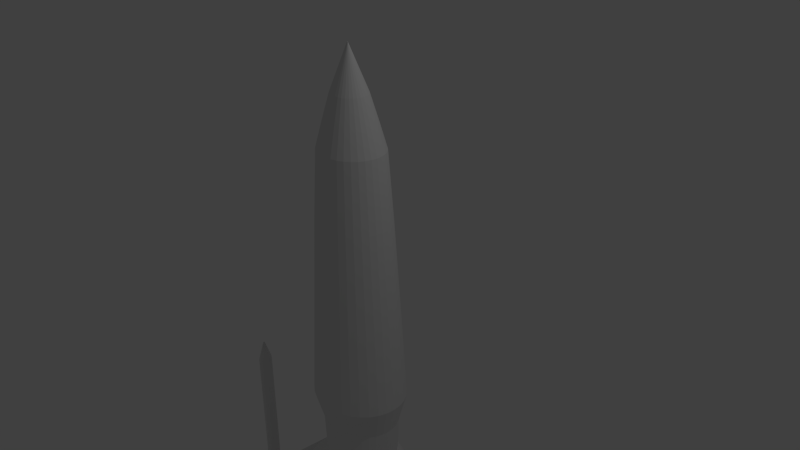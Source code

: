 # Source: ko.blend  (saved by Blender 2.76.0; exported with 4.5.12 LTS)
import bpy
from mathutils import Matrix  # noqa: F401  (used for matrix-valued properties, if any)

bpy.ops.wm.read_factory_settings(use_empty=True)
scene = bpy.context.scene
scene.name = 'Scene'

# ---- collections
col_collection_1 = bpy.data.collections.new('Collection 1'); scene.collection.children.link(col_collection_1)

# ---- world
world_world = bpy.data.worlds.new('World'); scene.world = world_world
world_world.color = (0.05088, 0.05088, 0.05088)
world_world.use_sun_shadow = False
world_world.sun_shadow_jitter_overblur = 0.0
world_world.cycles.sampling_method = 'MANUAL'
world_world.cycles.sample_map_resolution = 256

# ---- cameras
cam_camera = bpy.data.cameras.new('Camera')
cam_camera.clip_end = 100.0
cam_camera.lens = 35.0
cam_camera.sensor_width = 32.0
cam_camera.sensor_height = 18.0
cam_camera.ortho_scale = 7.314
cam_camera.dof.focus_distance = 0.0
cam_camera.dof.aperture_fstop = 128.0

# ---- lights
light_lamp = bpy.data.lights.new('Lamp', 'POINT')
light_lamp.transmission_factor = 0.0
light_lamp.cutoff_distance = 30.0
light_lamp.energy = 100.0
light_lamp.shadow_buffer_clip_start = 1.001
light_lamp.shadow_soft_size = 0.1
light_lamp.shadow_maximum_resolution = 0.006
light_lamp.use_absolute_resolution = True
light_lamp.cycles.use_multiple_importance_sampling = False

# ---- meshes
me_plane_002 = bpy.data.meshes.new('Plane.002')
me_plane_002.from_pydata([(-0.6824, -2.952, 1.049e-07), (-0.6824, 0.03578, 6.249e-08), (-2.218, -1.458, 8.371e-08), (-2.218, -2.952, 1.049e-07), (-2.256, -3.781, -0.2286), (-2.256, 0.936, -0.01163), (-2.228, -3.781, -0.2242), (-2.255, 0.936, -0.01141), (-2.201, -3.781, -0.2112), (-2.253, 0.936, -0.01075), (-2.176, -3.781, -0.1901), (-2.252, 0.936, -0.009682), (-2.155, -3.781, -0.1617), (-2.251, 0.936, -0.008241), (-2.137, -3.781, -0.127), (-2.25, 0.936, -0.006485), (-2.124, -3.781, -0.08751), (-2.249, 0.936, -0.004482), (-2.115, -3.781, -0.04464), (-2.249, 0.936, -0.002309), (-2.113, -3.781, -4.753e-05), (-2.249, 0.936, -4.821e-05), (-2.115, -3.781, 0.04454), (-2.249, 0.936, 0.002212), (-2.124, -3.781, 0.08742), (-2.249, 0.936, 0.004386), (-2.137, -3.781, 0.1269), (-2.25, 0.936, 0.006389), (-2.155, -3.781, 0.1616), (-2.251, 0.936, 0.008145), (-2.176, -3.781, 0.19), (-2.252, 0.936, 0.009586), (-2.201, -3.781, 0.2111), (-2.253, 0.936, 0.01066), (-2.228, -3.781, 0.2241), (-2.255, 0.936, 0.01132), (-2.256, -3.781, 0.2285), (-2.256, 0.936, 0.01154), (-2.284, -3.781, 0.2241), (-2.257, 0.936, 0.01132), (-2.311, -3.781, 0.2111), (-2.259, 0.936, 0.01066), (-2.336, -3.781, 0.19), (-2.26, 0.936, 0.009586), (-2.358, -3.781, 0.1616), (-2.261, 0.936, 0.008145), (-2.375, -3.781, 0.1269), (-2.262, 0.936, 0.006389), (-2.389, -3.781, 0.08742), (-2.263, 0.936, 0.004386), (-2.397, -3.781, 0.04454), (-2.263, 0.936, 0.002212), (-2.4, -3.781, -4.773e-05), (-2.263, 0.936, -4.822e-05), (-2.397, -3.781, -0.04464), (-2.263, 0.936, -0.002309), (-2.389, -3.781, -0.08751), (-2.263, 0.936, -0.004482), (-2.375, -3.781, -0.127), (-2.262, 0.936, -0.006485), (-2.358, -3.781, -0.1617), (-2.261, 0.936, -0.008241), (-2.336, -3.781, -0.1901), (-2.26, 0.936, -0.009682), (-2.311, -3.781, -0.2112), (-2.259, 0.936, -0.01075), (-2.284, -3.781, -0.2242), (-2.257, 0.936, -0.01141), (-2.256, -3.449, -0.1085), (-2.243, -3.449, -0.1064), (-2.23, -3.449, -0.1002), (-2.218, -3.449, -0.09019), (-2.208, -3.449, -0.0767), (-2.199, -3.449, -0.06028), (-2.193, -3.449, -0.04153), (-2.189, -3.449, -0.0212), (-2.188, -3.449, -4.76e-05), (-2.189, -3.449, 0.0211), (-2.193, -3.449, 0.04144), (-2.199, -3.449, 0.06018), (-2.208, -3.449, 0.07661), (-2.218, -3.449, 0.09009), (-2.23, -3.449, 0.1001), (-2.243, -3.449, 0.1063), (-2.256, -3.449, 0.1084), (-2.269, -3.449, 0.1063), (-2.282, -3.449, 0.1001), (-2.294, -3.449, 0.09009), (-2.304, -3.449, 0.07661), (-2.313, -3.449, 0.06018), (-2.319, -3.449, 0.04144), (-2.323, -3.449, 0.0211), (-2.324, -3.449, -4.77e-05), (-2.323, -3.449, -0.0212), (-2.319, -3.449, -0.04153), (-2.313, -3.449, -0.06028), (-2.304, -3.449, -0.0767), (-2.294, -3.449, -0.09019), (-2.282, -3.449, -0.1002), (-2.269, -3.449, -0.1064), (-2.256, 0.6463, -0.1085), (-2.243, 0.6463, -0.1064), (-2.23, 0.6463, -0.1002), (-2.218, 0.6463, -0.09019), (-2.208, 0.6463, -0.0767), (-2.199, 0.6463, -0.06028), (-2.193, 0.6463, -0.04153), (-2.189, 0.6463, -0.0212), (-2.188, 0.6463, -4.815e-05), (-2.189, 0.6463, 0.0211), (-2.193, 0.6463, 0.04144), (-2.199, 0.6463, 0.06018), (-2.208, 0.6463, 0.07661), (-2.218, 0.6463, 0.09009), (-2.23, 0.6463, 0.1001), (-2.243, 0.6463, 0.1063), (-2.256, 0.6463, 0.1084), (-2.269, 0.6463, 0.1063), (-2.282, 0.6463, 0.1001), (-2.294, 0.6463, 0.09009), (-2.304, 0.6463, 0.07661), (-2.313, 0.6463, 0.06018), (-2.319, 0.6463, 0.04144), (-2.323, 0.6463, 0.0211), (-2.324, 0.6463, -4.825e-05), (-2.323, 0.6463, -0.0212), (-2.319, 0.6463, -0.04153), (-2.313, 0.6463, -0.06028), (-2.304, 0.6463, -0.0767), (-2.294, 0.6463, -0.09019), (-2.282, 0.6463, -0.1002), (-2.269, 0.6463, -0.1064), (-0.1027, 0.8162, -0.5285), (-0.1256, 1.253, -0.6446), (0.005514, -2.962, -0.9317), (0.005514, 6.09, -0.05066), (0.1834, -2.962, -0.9148), (0.005515, 6.09, -0.05066), (0.3545, -2.962, -0.8646), (0.005515, 6.09, -0.05066), (0.5122, -2.962, -0.7832), (0.005516, 6.09, -0.05066), (0.6504, -2.962, -0.6736), (0.005516, 6.09, -0.05066), (0.7638, -2.962, -0.5401), (0.005517, 6.09, -0.05066), (0.8481, -2.962, -0.3878), (0.005517, 6.09, -0.05066), (0.9, -2.962, -0.2225), (0.005517, 6.09, -0.05066), (0.9175, -2.962, -0.05066), (0.005517, 6.09, -0.05066), (0.9, -2.962, 0.1212), (0.005517, 6.09, -0.05066), (0.8481, -2.962, 0.2865), (0.005517, 6.09, -0.05066), (0.7638, -2.962, 0.4388), (0.005517, 6.09, -0.05066), (0.6504, -2.962, 0.5723), (0.005516, 6.09, -0.05066), (0.5122, -2.962, 0.6819), (0.005516, 6.09, -0.05066), (0.3545, -2.962, 0.7633), (0.005515, 6.09, -0.05066), (0.1834, -2.962, 0.8134), (0.005515, 6.09, -0.05066), (0.005514, -2.962, 0.8304), (0.005514, 6.09, -0.05066), (-0.1724, -2.962, 0.8134), (0.005513, 6.09, -0.05066), (-0.3435, -2.962, 0.7633), (0.005513, 6.09, -0.05066), (-0.5012, -2.962, 0.6819), (0.005512, 6.09, -0.05066), (-0.6394, -2.962, 0.5723), (0.005512, 6.09, -0.05066), (-0.7528, -2.962, 0.4388), (0.005511, 6.09, -0.05066), (-0.8371, -2.962, 0.2865), (0.005511, 6.09, -0.05066), (-0.889, -2.962, 0.1212), (0.005511, 6.09, -0.05066), (-0.9065, -2.962, -0.05066), (0.005511, 6.09, -0.05066), (-0.889, -2.962, -0.2225), (0.005511, 6.09, -0.05066), (-0.8371, -2.962, -0.3878), (0.005511, 6.09, -0.05066), (-0.7528, -2.962, -0.5401), (0.005511, 6.09, -0.05066), (-0.6394, -2.962, -0.6736), (0.005512, 6.09, -0.05066), (-0.5012, -2.962, -0.7832), (0.005512, 6.09, -0.05066), (-0.3435, -2.962, -0.8646), (0.005513, 6.09, -0.05066), (-0.1724, -2.962, -0.9148), (0.005513, 6.09, -0.05066), (-0.09321, 0.2549, -0.5285), (-0.2121, -1.613, -1.107), (-0.3679, 1.253, -0.5542), (-0.3028, 0.8162, -0.4558), (-0.2756, 0.2549, -0.4558), (-0.6141, -1.613, -0.9465), (-0.5534, 1.253, -0.3871), (-0.4559, 0.8162, -0.3214), (-0.4153, 0.2549, -0.3214), (-0.9218, -1.613, -0.6492), (-0.6538, 1.253, -0.1688), (-0.5388, 0.8162, -0.1457), (-0.4908, 0.2549, -0.1457), (-1.088, -1.613, -0.2608), (-0.6538, 1.253, 0.06748), (-0.5388, 0.8162, 0.0444), (-0.4908, 0.2549, 0.0444), (-1.088, -1.613, 0.1595), (-0.5534, 1.253, 0.2858), (-0.4559, 0.8162, 0.22), (-0.4153, 0.2549, 0.22), (-0.9218, -1.613, 0.5479), (-0.4698, 1.253, -0.4789), (-0.3869, 0.8162, -0.3952), (-0.3523, 0.2549, -0.3952), (-0.7831, -1.613, -0.8125), (-0.2517, 1.253, -0.6101), (-0.2068, 0.8162, -0.5008), (-0.1881, 0.2549, -0.5008), (-0.4213, -1.613, -1.046), (-0.3679, 1.253, 0.4529), (-0.3028, 0.8162, 0.3545), (-0.2756, 0.2549, 0.3545), (-0.6141, -1.613, 0.8452), (-0.1256, 1.253, 0.5433), (-0.1027, 0.8162, 0.4272), (-0.09321, 0.2549, 0.4272), (-0.2121, -1.613, 1.006), (0.1366, 1.253, 0.5433), (0.1138, 0.8162, 0.4272), (0.1042, 0.2549, 0.4272), (0.2231, -1.613, 1.006), (-0.6155, 1.253, 0.1811), (-0.5072, 0.8162, 0.1358), (-0.462, 0.2549, 0.1358), (-1.025, -1.613, 0.3616), (-0.6667, 1.253, -0.05066), (-0.5494, 0.8162, -0.05066), (-0.5005, 0.2549, -0.05066), (-1.11, -1.613, -0.05066), (0.379, 1.253, 0.4529), (0.3138, 0.8162, 0.3545), (0.2867, 0.2549, 0.3545), (0.6251, -1.613, 0.8452), (0.5644, 1.253, 0.2858), (0.4669, 0.8162, 0.22), (0.4263, 0.2549, 0.22), (0.9328, -1.613, 0.5479), (0.6648, 1.253, 0.06748), (0.5498, 0.8162, 0.0444), (0.5018, 0.2549, 0.0444), (1.099, -1.613, 0.1595), (0.005514, 1.253, 0.5549), (0.005514, 0.8162, 0.4366), (0.005514, 0.2549, 0.4366), (0.005514, -1.613, 1.027), (-0.2517, 1.253, 0.5088), (-0.2068, 0.8162, 0.3995), (-0.1881, 0.2549, 0.3995), (-0.4213, -1.613, 0.9447), (0.6777, 1.253, -0.05066), (0.5604, 0.8162, -0.05066), (0.5116, 0.2549, -0.05066), (1.121, -1.613, -0.05066), (0.6265, 1.253, -0.2824), (0.5182, 0.8162, -0.2371), (0.473, 0.2549, -0.2371), (1.036, -1.613, -0.463), (0.4808, 1.253, -0.4789), (0.3979, 0.8162, -0.3952), (0.3633, 0.2549, -0.3952), (0.7941, -1.613, -0.8125), (0.6265, 1.253, 0.1811), (0.5182, 0.8162, 0.1358), (0.473, 0.2549, 0.1358), (1.036, -1.613, 0.3616), (0.4808, 1.253, 0.3776), (0.3979, 0.8162, 0.2939), (0.3633, 0.2549, 0.2939), (0.7941, -1.613, 0.7112), (0.2627, 1.253, -0.6101), (0.2179, 0.8162, -0.5008), (0.1992, 0.2549, -0.5008), (0.4323, -1.613, -1.046), (0.1366, 1.253, -0.6446), (0.1138, 0.8162, -0.5285), (0.1042, 0.2549, -0.5285), (0.2231, -1.613, -1.107), (0.005514, -1.613, -1.128), (0.005514, 0.2549, -0.5379), (0.005514, 0.8162, -0.5379), (0.005514, 1.253, -0.6562), (0.379, 1.253, -0.5542), (0.3138, 0.8162, -0.4558), (0.2867, 0.2549, -0.4558), (0.6251, -1.613, -0.9465), (0.5644, 1.253, -0.3871), (0.4669, 0.8162, -0.3214), (0.4263, 0.2549, -0.3214), (0.9328, -1.613, -0.6492), (0.6648, 1.253, -0.1688), (0.5498, 0.8162, -0.1457), (0.5018, 0.2549, -0.1457), (1.099, -1.613, -0.2608), (-0.6155, 1.253, -0.2824), (-0.5072, 0.8162, -0.2371), (-0.462, 0.2549, -0.2371), (-1.025, -1.613, -0.463), (-0.4698, 1.253, 0.3776), (-0.3869, 0.8162, 0.2939), (-0.3523, 0.2549, 0.2939), (-0.7831, -1.613, 0.7112), (0.2627, 1.253, 0.5088), (0.2179, 0.8162, 0.3995), (0.1992, 0.2549, 0.3995), (0.4323, -1.613, 0.9447), (0.005514, -0.2052, -0.7248), (0.1834, -0.2052, -0.7118), (0.3545, -0.2052, -0.6735), (0.5122, -0.2052, -0.6112), (0.6504, -0.2052, -0.5273), (0.7638, -0.2052, -0.4252), (0.8481, -0.2052, -0.3086), (0.9, -0.2052, -0.1822), (0.9, -1.613, -0.2225), (0.9175, -1.613, -0.05066), (0.7638, -1.613, 0.4388), (0.6504, -1.613, 0.5723), (0.5122, -1.613, 0.6819), (0.3545, -1.613, 0.7633), (0.5122, -1.613, -0.7832), (0.6504, -1.613, -0.6736), (0.005514, -1.613, -0.9317), (0.1834, -1.613, -0.9148), (0.7638, -1.613, -0.5401), (0.3545, -1.613, -0.8646), (0.8481, -1.613, -0.3878), (0.005514, -1.613, 0.8304), (-0.1724, -1.613, 0.8134), (-0.1724, -0.2052, 0.6105), (-0.3435, -0.2052, 0.5722), (-0.5012, -0.2052, 0.5099), (-0.6394, -0.2052, 0.426), (-0.7528, -0.2052, 0.3239), (-0.8371, -0.2052, 0.2073), (-0.889, -0.2052, 0.08086), (-0.9065, -0.2052, -0.05066), (0.9, -0.2052, 0.08086), (0.8481, -0.2052, 0.2073), (0.5122, -0.2052, 0.5099), (0.3545, -0.2052, 0.5722), (0.7638, -0.2052, 0.3239), (0.9175, -0.2052, -0.05066), (0.6504, -0.2052, 0.426), (-0.889, -0.2052, -0.1822), (-0.8371, -0.2052, -0.3086), (-0.7528, -0.2052, -0.4252), (-0.6394, -0.2052, -0.5273), (-0.5012, -0.2052, -0.6112), (-0.3435, -0.2052, -0.6735), (-0.1724, -0.2052, -0.7118), (-0.7528, -1.613, 0.4388), (-0.8371, -1.613, 0.2865), (-0.3435, -1.613, 0.7633), (-0.5012, -1.613, 0.6819), (-0.889, -1.613, 0.1212), (-0.6394, -1.613, 0.5723), (-0.9065, -1.613, -0.05066), (-0.3435, -1.613, -0.8646), (-0.1724, -1.613, -0.9148), (-0.8371, -1.613, -0.3878), (-0.7528, -1.613, -0.5401), (-0.6394, -1.613, -0.6736), (-0.5012, -1.613, -0.7832), (-0.889, -1.613, -0.2225), (0.005514, -0.2052, 0.6235), (0.1834, -0.2052, 0.6105), (0.1834, -1.613, 0.8134), (0.2222, -1.612, 1.002), (0.005514, -1.612, 1.022), (0.4305, -1.612, 0.9406), (-1.105, -1.612, -0.05066), (-1.084, -1.612, -0.26), (-0.4195, -0.6896, -1.042), (-0.4195, -1.612, -1.042), (-1.105, -0.6896, -0.05066), (-0.7798, -0.6896, -0.8093), (-0.7798, -1.612, -0.8093), (-0.918, -0.6896, 0.5454), (-0.918, -1.612, 0.5454), (-0.918, -0.6896, -0.6467), (-0.918, -1.612, -0.6467), (-1.084, -0.6896, -0.26), (-0.2112, -0.6896, 1.002), (-0.2112, -1.612, 1.002), (-0.6115, -0.6896, 0.8415), (-0.6115, -1.612, 0.8415), (0.4305, -0.6896, 0.9406), (-0.4195, -0.6896, 0.9406), (-0.4195, -1.612, 0.9406), (1.032, -0.6896, 0.3599), (1.032, -1.612, 0.3599), (-1.021, -1.612, -0.4613), (0.005514, -1.612, -1.124), (0.005514, -0.6896, -1.124), (0.929, -0.6896, -0.6467), (0.929, -1.612, -0.6467), (-1.021, -0.6896, -0.4613), (-0.2112, -1.612, -1.103), (-1.084, -1.612, 0.1587), (-1.021, -1.612, 0.3599), (-0.2112, -0.6896, -1.103), (-0.6115, -0.6896, -0.9428), (0.005514, -0.6896, 1.022), (-1.084, -0.6896, 0.1587), (1.095, -0.6896, 0.1587), (1.095, -1.612, 0.1587), (0.2222, -0.6896, -1.103), (0.2222, -1.612, -1.103), (0.929, -0.6896, 0.5454), (0.929, -1.612, 0.5454), (1.116, -0.6896, -0.05066), (1.116, -1.612, -0.05066), (0.6226, -0.6896, 0.8415), (0.6226, -1.612, 0.8415), (1.032, -0.6896, -0.4613), (1.032, -1.612, -0.4613), (0.2222, -0.6896, 1.002), (-1.021, -0.6896, 0.3599), (-0.6115, -1.612, -0.9428), (0.7909, -0.6896, 0.708), (1.095, -0.6896, -0.26), (-0.7798, -0.6896, 0.708), (0.7909, -1.612, -0.8093), (0.6226, -1.612, -0.9428), (0.7909, -1.612, 0.708), (-0.7798, -1.612, 0.708), (0.6226, -0.6896, -0.9428), (1.095, -1.612, -0.26), (0.7909, -0.6896, -0.8093), (0.4305, -0.6896, -1.042), (0.4305, -1.612, -1.042), (0.2063, 3.84, 0.386), (0.4417, 3.84, -0.3133), (-0.3655, 3.84, 0.2836), (0.297, 3.84, -0.4437), (-0.4792, 3.84, -0.2315), (0.5201, 3.84, -0.1429), (-0.1953, 3.84, 0.386), (-0.09684, 3.84, -0.5142), (-0.286, 3.84, 0.3423), (0.4902, 3.84, 0.1302), (0.3765, 3.84, -0.3849), (0.2063, 3.84, -0.4873), (0.4902, 3.84, -0.2315), (0.3765, 3.84, 0.2836), (0.5301, 3.84, -0.05066), (-0.4307, 3.84, -0.3133), (0.1079, 3.84, 0.4129), (-0.286, 3.84, -0.4437), (0.005514, 3.84, 0.422), (-0.509, 3.84, -0.1429), (-0.4792, 3.84, 0.1302), (-0.09684, 3.84, 0.4129), (-0.4307, 3.84, 0.2119), (0.297, 3.84, 0.3423), (-0.509, 3.84, 0.04155), (-0.5191, 3.84, -0.05066), (0.5201, 3.84, 0.04155), (0.005514, 3.84, -0.5233), (0.4417, 3.84, 0.2119), (-0.3655, 3.84, -0.3849), (-0.1953, 3.84, -0.4873), (0.1079, 3.84, -0.5142), (-0.3608, -3.451, -0.5803), (-0.2468, -3.451, -0.6392), (-0.5428, -3.451, -0.4046), (-0.4608, -3.451, -0.5011), (-0.6037, -3.451, -0.2944), (-0.6412, -3.451, -0.1749), (-0.6412, -3.451, 0.07362), (-0.6539, -3.451, -0.05066), (-0.5428, -3.451, 0.3033), (-0.6037, -3.451, 0.1931), (-0.1231, -3.451, -0.6754), (0.005514, -3.451, -0.6877), (-0.4608, -3.451, 0.3998), (-0.3608, -3.451, 0.479), (-0.1231, -3.451, 0.5741), (-0.2468, -3.451, 0.5379), (0.1342, -3.451, 0.5741), (0.005514, -3.451, 0.5864), (0.2579, -3.451, 0.5379), (0.3719, -3.451, 0.479), (0.5538, -3.451, 0.3033), (0.4718, -3.451, 0.3998), (0.6523, -3.451, 0.07362), (0.6147, -3.451, 0.1931), (0.6649, -3.451, -0.05066), (0.6147, -3.451, -0.2944), (0.6523, -3.451, -0.1749), (0.4718, -3.451, -0.5011), (0.5538, -3.451, -0.4046), (0.1342, -3.451, -0.6754), (0.2579, -3.451, -0.6392), (0.3719, -3.451, -0.5803), (-0.3608, -3.451, -0.5803), (-0.2468, -3.451, -0.6392), (-0.5428, -3.451, -0.4046), (-0.4608, -3.451, -0.5011), (-0.6037, -3.451, -0.2944), (-0.6412, -3.451, -0.1749), (-0.6412, -3.451, 0.07362), (-0.6539, -3.451, -0.05066), (-0.5428, -3.451, 0.3033), (-0.6037, -3.451, 0.1931), (-0.1231, -3.451, -0.6754), (0.005514, -3.451, -0.6877), (-0.4608, -3.451, 0.3998), (-0.3608, -3.451, 0.479), (-0.1231, -3.451, 0.5741), (-0.2468, -3.451, 0.5379), (0.1342, -3.451, 0.5741), (0.005514, -3.451, 0.5864), (0.2579, -3.451, 0.5379), (0.3719, -3.451, 0.479), (0.5538, -3.451, 0.3033), (0.4718, -3.451, 0.3998), (0.6523, -3.451, 0.07362), (0.6147, -3.451, 0.1931), (0.6649, -3.451, -0.05066), (0.6147, -3.451, -0.2944), (0.6523, -3.451, -0.1749), (0.4718, -3.451, -0.5011), (0.5538, -3.451, -0.4046), (0.1342, -3.451, -0.6754), (0.2579, -3.451, -0.6392), (0.3719, -3.451, -0.5803), (0.005514, 4.792, -0.4652), (0.1816, 4.792, 0.3323), (0.3881, 4.792, -0.2809), (-0.3198, 4.792, 0.2424), (0.2611, 4.792, -0.3953), (-0.4195, 4.792, -0.2093), (0.4568, 4.792, -0.1315), (-0.1706, 4.792, 0.3323), (-0.08424, 4.792, -0.4572), (-0.2501, 4.792, 0.294), (0.4306, 4.792, 0.108), (0.3308, 4.792, -0.3438), (0.1816, 4.792, -0.4336), (0.4306, 4.792, -0.2093), (0.3308, 4.792, 0.2424), (0.4656, 4.792, -0.05066), (-0.377, 4.792, -0.2809), (0.09527, 4.792, 0.3559), (-0.2501, 4.792, -0.3953), (0.005514, 4.792, 0.3638), (-0.4457, 4.792, -0.1315), (-0.4195, 4.792, 0.108), (-0.08424, 4.792, 0.3559), (-0.377, 4.792, 0.1796), (0.2611, 4.792, 0.294), (-0.4457, 4.792, 0.03021), (-0.4546, 4.792, -0.05066), (0.4568, 4.792, 0.03021), (0.3881, 4.792, 0.1796), (-0.3198, 4.792, -0.3438), (-0.1706, 4.792, -0.4336), (0.09527, 4.792, -0.4572), (0.005514, 5.113, -0.3806), (0.005514, 5.491, -0.276), (0.1012, 5.491, 0.1575), (0.1457, 5.113, 0.2542), (0.2135, 5.491, -0.1758), (0.3101, 5.113, -0.234), (-0.1713, 5.491, 0.1087), (-0.2535, 5.113, 0.1827), (0.1445, 5.491, -0.238), (0.209, 5.113, -0.325), (-0.2255, 5.491, -0.1369), (-0.3329, 5.113, -0.1769), (0.2508, 5.491, -0.09462), (0.3647, 5.113, -0.115), (-0.09019, 5.491, 0.1575), (-0.1346, 5.113, 0.2542), (-0.04328, 5.491, -0.2716), (-0.06594, 5.113, -0.3743), (-0.1334, 5.491, 0.1367), (-0.198, 5.113, 0.2237), (0.2366, 5.491, 0.03557), (0.3439, 5.113, 0.07562), (0.1824, 5.491, -0.21), (0.2645, 5.113, -0.284), (0.1012, 5.491, -0.2588), (0.1457, 5.113, -0.3555), (0.2366, 5.491, -0.1369), (0.3439, 5.113, -0.1769), (0.1824, 5.491, 0.1087), (0.2645, 5.113, 0.1827), (0.2556, 5.491, -0.05066), (0.3718, 5.113, -0.05066), (-0.2024, 5.491, -0.1758), (-0.299, 5.113, -0.234), (0.05431, 5.491, 0.1703), (0.07697, 5.113, 0.273), (-0.1334, 5.491, -0.238), (-0.198, 5.113, -0.325), (0.005514, 5.491, 0.1747), (0.005514, 5.113, 0.2793), (-0.2398, 5.491, -0.09462), (-0.3537, 5.113, -0.115), (-0.2255, 5.491, 0.03557), (-0.3329, 5.113, 0.07562), (-0.04328, 5.491, 0.1703), (-0.06594, 5.113, 0.273), (-0.2024, 5.491, 0.07452), (-0.299, 5.113, 0.1327), (0.1445, 5.491, 0.1367), (0.209, 5.113, 0.2237), (-0.2398, 5.491, -0.006702), (-0.3537, 5.113, 0.01372), (-0.2446, 5.491, -0.05066), (-0.3608, 5.113, -0.05066), (0.2508, 5.491, -0.006701), (0.3647, 5.113, 0.01372), (0.2135, 5.491, 0.07452), (0.3101, 5.113, 0.1327), (-0.1713, 5.491, -0.21), (-0.2535, 5.113, -0.284), (-0.09019, 5.491, -0.2588), (-0.1346, 5.113, -0.3555), (0.05431, 5.491, -0.2716), (0.07697, 5.113, -0.3743)], [], [(3, 0, 1, 2), (100, 5, 7, 101), (101, 7, 9, 102), (102, 9, 11, 103), (103, 11, 13, 104), (104, 13, 15, 105), (105, 15, 17, 106), (106, 17, 19, 107), (107, 19, 21, 108), (108, 21, 23, 109), (109, 23, 25, 110), (110, 25, 27, 111), (111, 27, 29, 112), (112, 29, 31, 113), (113, 31, 33, 114), (114, 33, 35, 115), (115, 35, 37, 116), (116, 37, 39, 117), (117, 39, 41, 118), (118, 41, 43, 119), (119, 43, 45, 120), (120, 45, 47, 121), (121, 47, 49, 122), (122, 49, 51, 123), (123, 51, 53, 124), (124, 53, 55, 125), (125, 55, 57, 126), (126, 57, 59, 127), (127, 59, 61, 128), (128, 61, 63, 129), (129, 63, 65, 130), (7, 5, 67, 65, 63, 61, 59, 57, 55, 53, 51, 49, 47, 45, 43, 41, 39, 37, 35, 33, 31, 29, 27, 25, 23, 21, 19, 17, 15, 13, 11, 9), (131, 67, 5, 100), (130, 65, 67, 131), (4, 6, 8, 10, 12, 14, 16, 18, 20, 22, 24, 26, 28, 30, 32, 34, 36, 38, 40, 42, 44, 46, 48, 50, 52, 54, 56, 58, 60, 62, 64, 66), (64, 98, 99, 66), (66, 99, 68, 4), (62, 97, 98, 64), (60, 96, 97, 62), (58, 95, 96, 60), (56, 94, 95, 58), (54, 93, 94, 56), (52, 92, 93, 54), (50, 91, 92, 52), (48, 90, 91, 50), (46, 89, 90, 48), (44, 88, 89, 46), (42, 87, 88, 44), (40, 86, 87, 42), (38, 85, 86, 40), (36, 84, 85, 38), (34, 83, 84, 36), (32, 82, 83, 34), (30, 81, 82, 32), (28, 80, 81, 30), (26, 79, 80, 28), (24, 78, 79, 26), (22, 77, 78, 24), (20, 76, 77, 22), (18, 75, 76, 20), (16, 74, 75, 18), (14, 73, 74, 16), (12, 72, 73, 14), (10, 71, 72, 12), (8, 70, 71, 10), (6, 69, 70, 8), (4, 68, 69, 6), (98, 130, 131, 99), (99, 131, 100, 68), (97, 129, 130, 98), (96, 128, 129, 97), (95, 127, 128, 96), (94, 126, 127, 95), (93, 125, 126, 94), (92, 124, 125, 93), (91, 123, 124, 92), (90, 122, 123, 91), (89, 121, 122, 90), (88, 120, 121, 89), (87, 119, 120, 88), (86, 118, 119, 87), (85, 117, 118, 86), (84, 116, 117, 85), (83, 115, 116, 84), (82, 114, 115, 83), (81, 113, 114, 82), (80, 112, 113, 81), (79, 111, 112, 80), (78, 110, 111, 79), (77, 109, 110, 78), (76, 108, 109, 77), (75, 107, 108, 76), (74, 106, 107, 75), (73, 105, 106, 74), (72, 104, 105, 73), (71, 103, 104, 72), (70, 102, 103, 71), (69, 101, 102, 70), (68, 100, 101, 69), (166, 263, 235, 168), (296, 199, 377, 340), (579, 135, 137, 640), (287, 255, 334, 335), (182, 247, 211, 184), (640, 137, 139, 602), (234, 233, 265, 266), (209, 208, 312, 313), (602, 139, 141, 586), (266, 230, 349, 348), (210, 209, 313, 314), (586, 141, 143, 600), (168, 235, 267, 170), (215, 243, 370, 373), (600, 143, 145, 582), (265, 264, 228, 229), (184, 211, 315, 186), (582, 145, 147, 604), (266, 265, 229, 230), (313, 312, 204, 205), (604, 147, 149, 590), (314, 313, 205, 206), (590, 149, 151, 608), (170, 267, 231, 172), (234, 266, 348, 347), (608, 151, 153, 632), (229, 228, 316, 317), (186, 315, 207, 188), (632, 153, 155, 598), (230, 229, 317, 318), (205, 204, 220, 221), (598, 155, 157, 634), (254, 286, 361, 359), (206, 205, 221, 222), (634, 157, 159, 606), (172, 231, 319, 174), (231, 267, 371, 372), (606, 159, 161, 626), (317, 316, 216, 217), (188, 207, 223, 190), (626, 161, 163, 580), (318, 317, 217, 218), (221, 220, 200, 201), (580, 163, 165, 612), (235, 263, 345, 346), (222, 221, 201, 202), (612, 165, 167, 616), (174, 319, 219, 176), (310, 270, 360, 331), (616, 167, 169, 622), (217, 216, 240, 241), (190, 223, 203, 192), (622, 169, 171, 592), (218, 217, 241, 242), (201, 200, 224, 225), (592, 171, 173, 596), (306, 274, 330, 329), (202, 201, 225, 226), (596, 173, 175, 584), (176, 219, 243, 178), (584, 175, 177, 624), (241, 240, 212, 213), (192, 203, 227, 194), (624, 177, 179, 620), (242, 241, 213, 214), (132, 133, 299, 298), (620, 179, 181, 628), (263, 239, 385, 345), (198, 132, 298, 297), (628, 181, 183, 630), (178, 243, 215, 180), (267, 235, 346, 371), (630, 183, 185, 618), (213, 212, 244, 245), (196, 199, 296, 134), (618, 185, 187, 588), (214, 213, 245, 246), (225, 224, 133, 132), (588, 187, 189, 610), (278, 306, 329, 328), (226, 225, 132, 198), (610, 189, 191, 636), (180, 215, 247, 182), (636, 191, 193, 614), (245, 244, 208, 209), (194, 227, 199, 196), (614, 193, 195, 638), (137, 135, 197, 195, 193, 191, 189, 187, 185, 183, 181, 179, 177, 175, 173, 171, 169, 167, 165, 163, 161, 159, 157, 155, 153, 151, 149, 147, 145, 143, 141, 139), (594, 197, 135, 579), (638, 195, 197, 594), (233, 232, 264, 265), (246, 245, 209, 210), (138, 140, 513, 512), (262, 261, 233, 234), (261, 260, 232, 233), (164, 239, 263, 166), (238, 262, 383, 384), (238, 237, 261, 262), (237, 236, 260, 261), (162, 323, 239, 164), (303, 291, 343, 338), (322, 321, 237, 238), (321, 320, 236, 237), (160, 251, 323, 162), (311, 275, 344, 332), (250, 249, 321, 322), (249, 248, 320, 321), (158, 287, 251, 160), (243, 219, 369, 370), (286, 285, 249, 250), (285, 284, 248, 249), (156, 255, 287, 158), (302, 278, 328, 327), (254, 253, 285, 286), (253, 252, 284, 285), (154, 283, 255, 156), (271, 311, 332, 333), (282, 281, 253, 254), (281, 280, 252, 253), (152, 259, 283, 154), (282, 254, 359, 356), (258, 257, 281, 282), (257, 256, 280, 281), (150, 271, 259, 152), (290, 302, 327, 326), (270, 269, 257, 258), (269, 268, 256, 257), (148, 311, 271, 150), (274, 310, 331, 330), (310, 309, 269, 270), (309, 308, 268, 269), (146, 275, 311, 148), (275, 307, 342, 344), (274, 273, 309, 310), (273, 272, 308, 309), (144, 307, 275, 146), (198, 297, 324, 368), (306, 305, 273, 274), (305, 304, 272, 273), (142, 279, 307, 144), (207, 315, 378, 379), (278, 277, 305, 306), (277, 276, 304, 305), (140, 303, 279, 142), (291, 295, 341, 343), (302, 301, 277, 278), (301, 300, 276, 277), (138, 291, 303, 140), (294, 290, 326, 325), (290, 289, 301, 302), (289, 288, 300, 301), (136, 295, 291, 138), (250, 322, 358, 357), (294, 293, 289, 290), (293, 292, 288, 289), (134, 296, 295, 136), (239, 323, 337, 385), (297, 298, 293, 294), (298, 299, 292, 293), (331, 360, 429, 439), (366, 367, 391, 420), (347, 348, 406, 401), (362, 363, 415, 400), (361, 357, 431, 438), (340, 377, 416, 411), (333, 332, 446, 430), (370, 369, 397, 418), (351, 352, 436, 396), (358, 384, 435, 405), (367, 368, 419, 391), (349, 350, 440, 403), (380, 379, 399, 395), (383, 347, 401, 421), (372, 371, 407, 404), (335, 334, 428, 443), (354, 362, 400, 393), (384, 383, 421, 435), (381, 380, 395, 437), (378, 382, 390, 410), (374, 372, 404, 444), (379, 378, 410, 399), (376, 381, 437, 392), (369, 374, 444, 397), (363, 364, 398, 415), (382, 375, 389, 390), (385, 337, 388, 386), (345, 385, 386, 387), (353, 354, 393, 422), (262, 234, 347, 383), (270, 258, 355, 360), (223, 207, 379, 380), (319, 231, 372, 374), (286, 250, 357, 361), (230, 318, 350, 349), (251, 287, 335, 336), (247, 215, 373, 375), (226, 198, 368, 367), (318, 218, 351, 350), (323, 251, 336, 337), (246, 210, 362, 354), (219, 319, 374, 369), (210, 314, 363, 362), (218, 242, 352, 351), (279, 303, 338, 339), (314, 206, 364, 363), (242, 214, 353, 352), (203, 223, 380, 381), (206, 222, 365, 364), (214, 246, 354, 353), (199, 227, 376, 377), (211, 247, 375, 382), (295, 296, 340, 341), (315, 211, 382, 378), (222, 202, 366, 365), (322, 238, 384, 358), (258, 282, 356, 355), (307, 279, 339, 342), (227, 203, 381, 376), (297, 294, 325, 324), (202, 226, 367, 366), (389, 393, 400, 390), (387, 421, 401, 402), (402, 401, 406, 407), (390, 400, 415, 410), (407, 406, 403, 404), (410, 415, 398, 399), (404, 403, 440, 444), (399, 398, 394, 395), (444, 440, 396, 397), (395, 394, 420, 437), (397, 396, 436, 418), (437, 420, 391, 392), (418, 436, 422, 417), (416, 419, 412, 411), (417, 422, 393, 389), (392, 391, 419, 416), (386, 435, 421, 387), (388, 405, 435, 386), (432, 431, 405, 388), (443, 438, 431, 432), (428, 427, 438, 443), (409, 408, 427, 428), (424, 423, 408, 409), (430, 429, 423, 424), (446, 439, 429, 430), (434, 433, 439, 446), (414, 413, 433, 434), (441, 447, 413, 414), (442, 445, 447, 441), (449, 448, 445, 442), (426, 425, 448, 449), (411, 412, 425, 426), (359, 361, 438, 427), (377, 376, 392, 416), (330, 331, 439, 433), (356, 359, 427, 408), (329, 330, 433, 413), (375, 373, 417, 389), (324, 325, 425, 412), (338, 343, 449, 442), (364, 365, 394, 398), (355, 356, 408, 423), (326, 327, 445, 448), (373, 370, 418, 417), (327, 328, 447, 445), (360, 355, 423, 429), (352, 353, 422, 436), (371, 346, 402, 407), (350, 351, 396, 440), (368, 324, 412, 419), (348, 349, 403, 406), (365, 366, 420, 394), (343, 341, 426, 449), (328, 329, 413, 447), (346, 345, 387, 402), (332, 344, 434, 446), (325, 326, 448, 425), (344, 342, 414, 434), (341, 340, 411, 426), (342, 339, 441, 414), (357, 358, 405, 431), (339, 338, 442, 441), (337, 336, 432, 388), (336, 335, 443, 432), (224, 480, 457, 133), (133, 457, 477, 299), (200, 467, 480, 224), (220, 479, 467, 200), (204, 465, 479, 220), (312, 454, 465, 204), (208, 469, 454, 312), (244, 475, 469, 208), (212, 474, 475, 244), (240, 470, 474, 212), (216, 472, 470, 240), (316, 452, 472, 216), (228, 458, 452, 316), (264, 456, 458, 228), (232, 471, 456, 264), (260, 468, 471, 232), (236, 466, 468, 260), (320, 450, 466, 236), (248, 473, 450, 320), (284, 463, 473, 248), (252, 478, 463, 284), (280, 459, 478, 252), (256, 476, 459, 280), (268, 464, 476, 256), (308, 455, 464, 268), (272, 462, 455, 308), (304, 451, 462, 272), (276, 460, 451, 304), (300, 453, 460, 276), (288, 461, 453, 300), (292, 481, 461, 288), (299, 477, 481, 292), (172, 174, 494, 495), (162, 164, 498, 500), (166, 168, 496, 499), (158, 160, 501, 503), (192, 194, 483, 482), (194, 196, 492, 483), (160, 162, 500, 501), (150, 152, 504, 506), (170, 172, 495, 497), (180, 182, 489, 488), (134, 136, 511, 493), (148, 150, 506, 508), (168, 170, 497, 496), (188, 190, 485, 484), (178, 180, 488, 491), (156, 158, 503, 502), (146, 148, 508, 507), (176, 178, 491, 490), (154, 156, 502, 505), (140, 142, 509, 513), (186, 188, 484, 486), (136, 138, 512, 511), (164, 166, 499, 498), (182, 184, 487, 489), (190, 192, 482, 485), (184, 186, 486, 487), (174, 176, 490, 494), (144, 146, 507, 510), (152, 154, 505, 504), (142, 144, 510, 509), (196, 134, 493, 492), (525, 524, 515, 514, 517, 516, 518, 519, 521, 520, 523, 522, 526, 527, 529, 528, 531, 530, 532, 533, 535, 534, 537, 536, 538, 540, 539, 542, 541, 545, 544, 543), (480, 576, 554, 457), (457, 554, 546, 477), (467, 564, 576, 480), (479, 575, 564, 467), (465, 562, 575, 479), (454, 551, 562, 465), (469, 566, 551, 454), (475, 572, 566, 469), (474, 571, 572, 475), (470, 567, 571, 474), (472, 569, 567, 470), (452, 549, 569, 472), (458, 555, 549, 452), (456, 553, 555, 458), (471, 568, 553, 456), (468, 565, 568, 471), (466, 563, 565, 468), (450, 547, 563, 466), (473, 570, 547, 450), (463, 560, 570, 473), (478, 574, 560, 463), (459, 556, 574, 478), (476, 573, 556, 459), (464, 561, 573, 476), (455, 552, 561, 464), (462, 559, 552, 455), (451, 548, 559, 462), (460, 557, 548, 451), (453, 550, 557, 460), (461, 558, 550, 453), (481, 577, 558, 461), (477, 546, 577, 481), (576, 639, 595, 554), (639, 638, 594, 595), (554, 595, 578, 546), (595, 594, 579, 578), (564, 615, 639, 576), (615, 614, 638, 639), (575, 637, 615, 564), (637, 636, 614, 615), (562, 611, 637, 575), (611, 610, 636, 637), (551, 589, 611, 562), (589, 588, 610, 611), (566, 619, 589, 551), (619, 618, 588, 589), (572, 631, 619, 566), (631, 630, 618, 619), (571, 629, 631, 572), (629, 628, 630, 631), (567, 621, 629, 571), (621, 620, 628, 629), (569, 625, 621, 567), (625, 624, 620, 621), (549, 585, 625, 569), (585, 584, 624, 625), (555, 597, 585, 549), (597, 596, 584, 585), (553, 593, 597, 555), (593, 592, 596, 597), (568, 623, 593, 553), (623, 622, 592, 593), (565, 617, 623, 568), (617, 616, 622, 623), (563, 613, 617, 565), (613, 612, 616, 617), (547, 581, 613, 563), (581, 580, 612, 613), (570, 627, 581, 547), (627, 626, 580, 581), (560, 607, 627, 570), (607, 606, 626, 627), (574, 635, 607, 560), (635, 634, 606, 607), (556, 599, 635, 574), (599, 598, 634, 635), (573, 633, 599, 556), (633, 632, 598, 599), (561, 609, 633, 573), (609, 608, 632, 633), (552, 591, 609, 561), (591, 590, 608, 609), (559, 605, 591, 552), (605, 604, 590, 591), (548, 583, 605, 559), (583, 582, 604, 605), (557, 601, 583, 548), (601, 600, 582, 583), (550, 587, 601, 557), (587, 586, 600, 601), (558, 603, 587, 550), (603, 602, 586, 587), (577, 641, 603, 558), (641, 640, 602, 603), (546, 578, 641, 577), (578, 579, 640, 641)])
me_plane_002.polygons.foreach_set('use_smooth', [0, 1, 1, 1, 1, 1, 1, 1, 1, 1, 1, 1, 1, 1, 1, 1, 1, 1, 1, 1, 1, 1, 1, 1, 1, 1, 1, 1, 1, 1, 1, 0, 1, 1, 0, 1, 1, 1, 1, 1, 1, 1, 1, 1, 1, 1, 1, 1, 1, 1, 1, 1, 1, 1, 1, 1, 1, 1, 1, 1, 1, 1, 1, 1, 1, 1, 1, 1, 1, 1, 1, 1, 1, 1, 1, 1, 1, 1, 1, 1, 1, 1, 1, 1, 1, 1, 1, 1, 1, 1, 1, 1, 1, 1, 1, 1, 1, 1, 1, 0, 0, 0, 0, 0, 0, 0, 0, 0, 0, 0, 0, 0, 0, 0, 0, 0, 0, 0, 0, 0, 0, 0, 0, 0, 0, 0, 0, 0, 0, 0, 0, 0, 0, 0, 0, 0, 0, 0, 0, 0, 0, 0, 0, 0, 0, 0, 0, 0, 0, 0, 0, 0, 0, 0, 0, 0, 0, 0, 0, 0, 0, 0, 0, 0, 0, 0, 0, 0, 0, 0, 0, 0, 0, 0, 0, 0, 0, 0, 0, 0, 0, 0, 0, 0, 0, 0, 0, 0, 0, 0, 0, 1, 0, 0, 0, 0, 0, 0, 0, 0, 0, 0, 0, 0, 0, 0, 0, 0, 0, 0, 0, 0, 0, 0, 0, 0, 0, 0, 0, 0, 0, 0, 0, 0, 0, 0, 0, 0, 0, 0, 0, 0, 0, 0, 0, 0, 0, 0, 0, 0, 0, 0, 0, 0, 0, 0, 0, 0, 0, 0, 0, 0, 0, 0, 0, 0, 0, 0, 0, 0, 0, 0, 0, 0, 0, 0, 0, 0, 0, 0, 0, 0, 0, 0, 0, 0, 0, 0, 0, 0, 0, 0, 0, 0, 0, 0, 0, 0, 0, 0, 0, 0, 0, 0, 0, 0, 0, 0, 0, 0, 0, 0, 0, 0, 0, 0, 0, 0, 0, 0, 0, 0, 0, 0, 0, 0, 0, 0, 0, 0, 0, 0, 0, 0, 0, 0, 0, 0, 0, 0, 0, 0, 0, 0, 0, 0, 0, 0, 0, 0, 0, 0, 0, 0, 0, 0, 0, 0, 0, 0, 0, 0, 0, 0, 0, 0, 0, 0, 0, 0, 0, 0, 0, 0, 0, 0, 0, 0, 0, 0, 0, 0, 0, 0, 0, 0, 0, 0, 0, 0, 0, 0, 0, 0, 0, 0, 0, 0, 0, 0, 0, 0, 0, 0, 0, 0, 0, 0, 0, 0, 0, 0, 0, 0, 0, 0, 0, 0, 0, 0, 0, 0, 0, 0, 0, 1, 1, 1, 1, 1, 1, 1, 1, 1, 1, 1, 1, 1, 1, 1, 1, 1, 1, 1, 1, 1, 1, 1, 1, 1, 1, 1, 1, 1, 1, 1, 1, 0, 0, 0, 0, 0, 0, 0, 0, 0, 0, 0, 0, 0, 0, 0, 0, 0, 0, 0, 0, 0, 0, 0, 0, 0, 0, 0, 0, 0, 0, 0, 0, 0, 0, 0, 0, 0, 0, 0, 0, 0, 0, 0, 0, 0, 0, 0, 0, 0, 0, 0, 0, 0, 0, 0, 0, 0, 0, 0, 0, 0, 0, 0, 0, 0, 0, 0, 0, 0, 0, 0, 0, 0, 0, 0, 0, 0, 0, 0, 0, 0, 0, 0, 0, 0, 0, 0, 0, 0, 0, 0, 0, 0, 0, 0, 0])
me_plane_002.use_remesh_preserve_volume = False
me_plane_002.use_remesh_preserve_attributes = False
me_plane_002.use_mirror_vertex_groups = False
me_plane_002.update()

# ---- objects
ob_lamp = bpy.data.objects.new('Lamp', light_lamp)
ob_camera = bpy.data.objects.new('Camera', cam_camera)
ob_plane_001 = bpy.data.objects.new('Plane.001', me_plane_002)

# ---- transforms, parenting, visibility, modifiers, constraints
ob_lamp.location = (4.076, 1.005, 5.904)
ob_lamp.rotation_euler = (0.6503, 0.05522, 1.866)
ob_lamp.lock_rotations_4d = False
ob_lamp.empty_display_type = 'ARROWS'
ob_lamp.color = (0.0, 0.0, 0.0, 0.0)
ob_lamp.hide_viewport = True
ob_lamp.lineart.crease_threshold = 0.0
ob_camera.location = (7.481, -6.508, 5.344)
ob_camera.rotation_euler = (1.109, 0.01082, 0.8149)
ob_camera.lock_rotations_4d = False
ob_camera.empty_display_type = 'ARROWS'
ob_camera.color = (0.0, 0.0, 0.0, 0.0)
ob_camera.hide_viewport = True
ob_camera.display_type = 'WIRE'
ob_camera.lineart.crease_threshold = 0.0
ob_plane_001.location = (-0.08658, -0.2824, -3.294)
ob_plane_001.rotation_mode = 'QUATERNION'
ob_plane_001.rotation_quaternion = (0.7071, 0.7071, 0.0, 0.0)
ob_plane_001.scale = (-0.9999, 1.0, 1.0)
ob_plane_001.lock_scale = (True, False, False)
ob_plane_001.lineart.crease_threshold = 0.0
_m = ob_plane_001.modifiers.new('Mirror', 'MIRROR')

# ---- collection membership
col_collection_1.objects.link(ob_lamp)
col_collection_1.objects.link(ob_camera)
col_collection_1.objects.link(ob_plane_001)

# ---- scene / render settings (as saved in the file)
scene.camera = ob_camera
scene.frame_start = 1; scene.frame_end = 250; scene.frame_set(114)
scene.render.engine = 'BLENDER_EEVEE_NEXT'
scene.render.image_settings.compression = 100
scene.render.dither_intensity = 0.0
scene.cycles.use_denoising = False
scene.cycles.samples = 10
scene.cycles.sampling_pattern = 'TABULATED_SOBOL'
scene.cycles.light_sampling_threshold = 0.0
scene.cycles.use_adaptive_sampling = False
scene.cycles.use_light_tree = False
scene.cycles.blur_glossy = 0.0
scene.cycles.pixel_filter_type = 'GAUSSIAN'
scene.cycles.sample_clamp_indirect = 0.0
scene.view_settings.view_transform = 'Standard'
bpy.context.view_layer.update()

